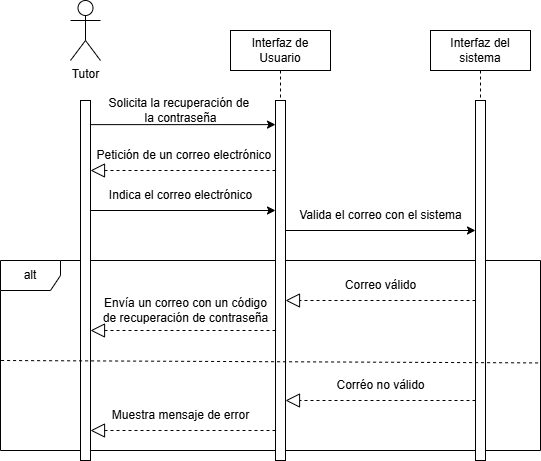

The diagram above was exported from draw.io. Its source (the exported page's mxGraphModel, read from the mxfile embedded in the PNG):
<mxGraphModel dx="1050" dy="565" grid="1" gridSize="10" guides="1" tooltips="1" connect="1" arrows="1" fold="1" page="1" pageScale="1" pageWidth="850" pageHeight="1100" math="0" shadow="0">
  <root>
    <mxCell id="0" />
    <mxCell id="1" parent="0" />
    <mxCell id="IQQofoZ7bZs7eCC_SGrS-18" value="alt" style="shape=umlFrame;whiteSpace=wrap;html=1;pointerEvents=0;" parent="1" vertex="1">
      <mxGeometry x="40" y="280" width="540" height="190" as="geometry" />
    </mxCell>
    <mxCell id="aM9ryv3xv72pqoxQDRHE-1" value="Interfaz de Usuario" style="shape=umlLifeline;perimeter=lifelinePerimeter;whiteSpace=wrap;html=1;container=0;dropTarget=0;collapsible=0;recursiveResize=0;outlineConnect=0;portConstraint=eastwest;newEdgeStyle={&quot;edgeStyle&quot;:&quot;elbowEdgeStyle&quot;,&quot;elbow&quot;:&quot;vertical&quot;,&quot;curved&quot;:0,&quot;rounded&quot;:0};" parent="1" vertex="1">
      <mxGeometry x="270" y="50" width="100" height="430" as="geometry" />
    </mxCell>
    <mxCell id="aM9ryv3xv72pqoxQDRHE-2" value="" style="html=1;points=[];perimeter=orthogonalPerimeter;outlineConnect=0;targetShapes=umlLifeline;portConstraint=eastwest;newEdgeStyle={&quot;edgeStyle&quot;:&quot;elbowEdgeStyle&quot;,&quot;elbow&quot;:&quot;vertical&quot;,&quot;curved&quot;:0,&quot;rounded&quot;:0};" parent="aM9ryv3xv72pqoxQDRHE-1" vertex="1">
      <mxGeometry x="45" y="70" width="10" height="360" as="geometry" />
    </mxCell>
    <mxCell id="aM9ryv3xv72pqoxQDRHE-5" value="Interfaz del sistema" style="shape=umlLifeline;perimeter=lifelinePerimeter;whiteSpace=wrap;html=1;container=0;dropTarget=0;collapsible=0;recursiveResize=0;outlineConnect=0;portConstraint=eastwest;newEdgeStyle={&quot;edgeStyle&quot;:&quot;elbowEdgeStyle&quot;,&quot;elbow&quot;:&quot;vertical&quot;,&quot;curved&quot;:0,&quot;rounded&quot;:0};" parent="1" vertex="1">
      <mxGeometry x="470" y="50" width="100" height="430" as="geometry" />
    </mxCell>
    <mxCell id="aM9ryv3xv72pqoxQDRHE-6" value="" style="html=1;points=[];perimeter=orthogonalPerimeter;outlineConnect=0;targetShapes=umlLifeline;portConstraint=eastwest;newEdgeStyle={&quot;edgeStyle&quot;:&quot;elbowEdgeStyle&quot;,&quot;elbow&quot;:&quot;vertical&quot;,&quot;curved&quot;:0,&quot;rounded&quot;:0};" parent="aM9ryv3xv72pqoxQDRHE-5" vertex="1">
      <mxGeometry x="45" y="70" width="10" height="360" as="geometry" />
    </mxCell>
    <mxCell id="IQQofoZ7bZs7eCC_SGrS-1" value="Tutor" style="shape=umlActor;verticalLabelPosition=bottom;verticalAlign=top;html=1;outlineConnect=0;" parent="1" vertex="1">
      <mxGeometry x="110" y="20" width="30" height="60" as="geometry" />
    </mxCell>
    <mxCell id="IQQofoZ7bZs7eCC_SGrS-5" value="" style="html=1;points=[];perimeter=orthogonalPerimeter;outlineConnect=0;targetShapes=umlLifeline;portConstraint=eastwest;newEdgeStyle={&quot;edgeStyle&quot;:&quot;elbowEdgeStyle&quot;,&quot;elbow&quot;:&quot;vertical&quot;,&quot;curved&quot;:0,&quot;rounded&quot;:0};" parent="1" vertex="1">
      <mxGeometry x="120" y="120" width="10" height="360" as="geometry" />
    </mxCell>
    <mxCell id="IQQofoZ7bZs7eCC_SGrS-8" value="" style="endArrow=classic;html=1;rounded=0;exitX=1;exitY=0.067;exitDx=0;exitDy=0;exitPerimeter=0;" parent="1" source="IQQofoZ7bZs7eCC_SGrS-5" target="aM9ryv3xv72pqoxQDRHE-2" edge="1">
      <mxGeometry width="50" height="50" relative="1" as="geometry">
        <mxPoint x="180" y="140" as="sourcePoint" />
        <mxPoint x="315" y="140" as="targetPoint" />
      </mxGeometry>
    </mxCell>
    <mxCell id="IQQofoZ7bZs7eCC_SGrS-9" value="Solicita la recuperación de&amp;nbsp;&lt;div&gt;la contraseña&lt;/div&gt;" style="text;html=1;align=center;verticalAlign=middle;resizable=0;points=[];autosize=1;strokeColor=none;fillColor=none;" parent="1" vertex="1">
      <mxGeometry x="135" y="110" width="170" height="40" as="geometry" />
    </mxCell>
    <mxCell id="IQQofoZ7bZs7eCC_SGrS-12" value="" style="endArrow=classic;html=1;rounded=0;exitX=1;exitY=0.067;exitDx=0;exitDy=0;exitPerimeter=0;" parent="1" edge="1">
      <mxGeometry width="50" height="50" relative="1" as="geometry">
        <mxPoint x="130" y="230" as="sourcePoint" />
        <mxPoint x="315" y="230" as="targetPoint" />
      </mxGeometry>
    </mxCell>
    <mxCell id="IQQofoZ7bZs7eCC_SGrS-13" value="Indica el correo electrónico" style="text;html=1;align=center;verticalAlign=middle;resizable=0;points=[];autosize=1;strokeColor=none;fillColor=none;" parent="1" vertex="1">
      <mxGeometry x="135" y="200" width="170" height="30" as="geometry" />
    </mxCell>
    <mxCell id="IQQofoZ7bZs7eCC_SGrS-14" value="" style="endArrow=classic;html=1;rounded=0;" parent="1" source="aM9ryv3xv72pqoxQDRHE-2" edge="1">
      <mxGeometry width="50" height="50" relative="1" as="geometry">
        <mxPoint x="330" y="250" as="sourcePoint" />
        <mxPoint x="515" y="250" as="targetPoint" />
      </mxGeometry>
    </mxCell>
    <mxCell id="IQQofoZ7bZs7eCC_SGrS-15" value="Valida el correo con el sistema" style="text;html=1;align=center;verticalAlign=middle;resizable=0;points=[];autosize=1;strokeColor=none;fillColor=none;" parent="1" vertex="1">
      <mxGeometry x="325" y="220" width="190" height="30" as="geometry" />
    </mxCell>
    <mxCell id="IQQofoZ7bZs7eCC_SGrS-22" value="" style="endArrow=block;dashed=1;endFill=0;endSize=12;html=1;rounded=0;" parent="1" edge="1">
      <mxGeometry width="160" relative="1" as="geometry">
        <mxPoint x="515" y="320" as="sourcePoint" />
        <mxPoint x="325" y="320" as="targetPoint" />
        <Array as="points">
          <mxPoint x="420" y="320" />
        </Array>
      </mxGeometry>
    </mxCell>
    <mxCell id="IQQofoZ7bZs7eCC_SGrS-23" value="Correo válido" style="text;html=1;align=center;verticalAlign=middle;resizable=0;points=[];autosize=1;strokeColor=none;fillColor=none;" parent="1" vertex="1">
      <mxGeometry x="375" y="290" width="90" height="30" as="geometry" />
    </mxCell>
    <mxCell id="IQQofoZ7bZs7eCC_SGrS-24" value="" style="endArrow=block;dashed=1;endFill=0;endSize=12;html=1;rounded=0;" parent="1" edge="1">
      <mxGeometry width="160" relative="1" as="geometry">
        <mxPoint x="315" y="350" as="sourcePoint" />
        <mxPoint x="130" y="350" as="targetPoint" />
        <Array as="points">
          <mxPoint x="220" y="350" />
        </Array>
      </mxGeometry>
    </mxCell>
    <mxCell id="IQQofoZ7bZs7eCC_SGrS-26" value="Envía un correo con un código&lt;div&gt;de recuperación de contraseña&lt;/div&gt;" style="text;html=1;align=center;verticalAlign=middle;resizable=0;points=[];autosize=1;strokeColor=none;fillColor=none;" parent="1" vertex="1">
      <mxGeometry x="130" y="310" width="190" height="40" as="geometry" />
    </mxCell>
    <mxCell id="IQQofoZ7bZs7eCC_SGrS-28" value="" style="endArrow=block;dashed=1;endFill=0;endSize=12;html=1;rounded=0;" parent="1" edge="1">
      <mxGeometry width="160" relative="1" as="geometry">
        <mxPoint x="515" y="420" as="sourcePoint" />
        <mxPoint x="325" y="420" as="targetPoint" />
        <Array as="points">
          <mxPoint x="420" y="420" />
        </Array>
      </mxGeometry>
    </mxCell>
    <mxCell id="IQQofoZ7bZs7eCC_SGrS-29" value="Corréo no válido" style="text;html=1;align=center;verticalAlign=middle;resizable=0;points=[];autosize=1;strokeColor=none;fillColor=none;" parent="1" vertex="1">
      <mxGeometry x="365" y="390" width="110" height="30" as="geometry" />
    </mxCell>
    <mxCell id="IQQofoZ7bZs7eCC_SGrS-30" value="" style="endArrow=block;dashed=1;endFill=0;endSize=12;html=1;rounded=0;" parent="1" edge="1">
      <mxGeometry width="160" relative="1" as="geometry">
        <mxPoint x="315" y="450" as="sourcePoint" />
        <mxPoint x="130" y="450" as="targetPoint" />
        <Array as="points">
          <mxPoint x="220" y="450" />
        </Array>
      </mxGeometry>
    </mxCell>
    <mxCell id="IQQofoZ7bZs7eCC_SGrS-31" value="Muestra mensaje de error" style="text;html=1;align=center;verticalAlign=middle;resizable=0;points=[];autosize=1;strokeColor=none;fillColor=none;" parent="1" vertex="1">
      <mxGeometry x="140" y="420" width="160" height="30" as="geometry" />
    </mxCell>
    <mxCell id="IQQofoZ7bZs7eCC_SGrS-33" value="Petición de un correo electrónico&amp;nbsp;" style="text;html=1;align=center;verticalAlign=middle;resizable=0;points=[];autosize=1;strokeColor=none;fillColor=none;" parent="1" vertex="1">
      <mxGeometry x="125" y="160" width="200" height="30" as="geometry" />
    </mxCell>
    <mxCell id="IQQofoZ7bZs7eCC_SGrS-34" value="" style="endArrow=block;dashed=1;endFill=0;endSize=12;html=1;rounded=0;" parent="1" edge="1">
      <mxGeometry width="160" relative="1" as="geometry">
        <mxPoint x="315" y="190" as="sourcePoint" />
        <mxPoint x="130" y="190" as="targetPoint" />
        <Array as="points">
          <mxPoint x="220" y="190" />
        </Array>
      </mxGeometry>
    </mxCell>
    <mxCell id="q0ArTDIXBVGtBOuJjjc6-3" value="" style="endArrow=none;dashed=1;html=1;rounded=0;exitX=0.002;exitY=0.343;exitDx=0;exitDy=0;exitPerimeter=0;entryX=0.997;entryY=0.539;entryDx=0;entryDy=0;entryPerimeter=0;" edge="1" parent="1" target="IQQofoZ7bZs7eCC_SGrS-18">
      <mxGeometry width="50" height="50" relative="1" as="geometry">
        <mxPoint x="40.58999999999995" y="380.00000000000006" as="sourcePoint" />
        <mxPoint x="630.0000000000001" y="384.5499999999999" as="targetPoint" />
      </mxGeometry>
    </mxCell>
  </root>
</mxGraphModel>